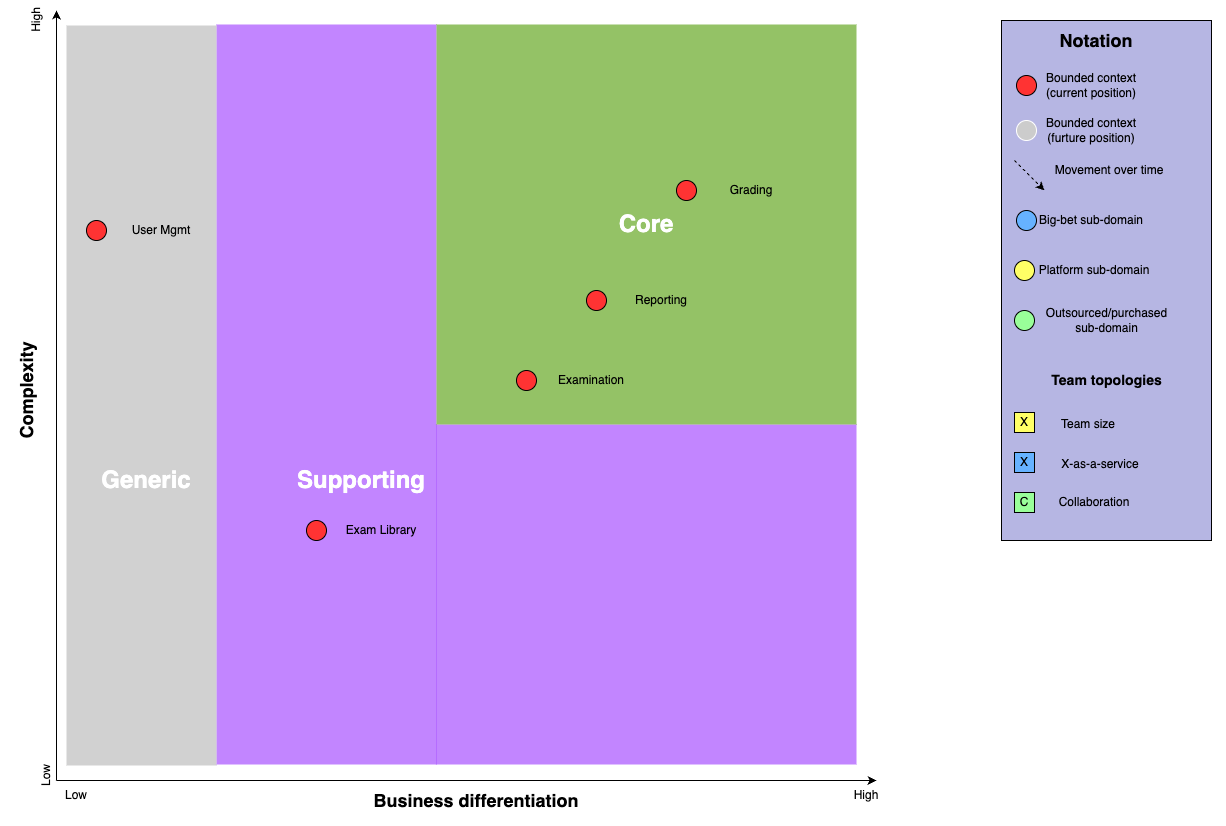

The diagram above was exported from draw.io. Its source (the exported page's mxGraphModel, read from the mxfile embedded in the PNG):
<mxGraphModel dx="969" dy="807" grid="1" gridSize="10" guides="1" tooltips="1" connect="1" arrows="1" fold="1" page="1" pageScale="1" pageWidth="850" pageHeight="1100" math="0" shadow="0">
  <root>
    <mxCell id="0" />
    <mxCell id="1" style="locked=1;" parent="0" />
    <mxCell id="58" value="" style="group" parent="1" vertex="1" connectable="0">
      <mxGeometry x="79.5" y="30" width="870.5" height="800" as="geometry" />
    </mxCell>
    <mxCell id="59" value="" style="rounded=0;whiteSpace=wrap;html=1;fillColor=#9933FF;strokeColor=none;connectable=0;fillOpacity=60;" parent="58" vertex="1">
      <mxGeometry x="200.5" y="14" width="220" height="740" as="geometry" />
    </mxCell>
    <mxCell id="60" value="" style="rounded=0;whiteSpace=wrap;html=1;fillColor=#9933FF;strokeColor=none;connectable=0;fillOpacity=60;" parent="58" vertex="1">
      <mxGeometry x="420" y="414" width="420.5" height="340" as="geometry" />
    </mxCell>
    <mxCell id="61" value="" style="endArrow=classic;html=1;" parent="58" edge="1">
      <mxGeometry width="50" height="50" relative="1" as="geometry">
        <mxPoint x="40.5" y="770" as="sourcePoint" />
        <mxPoint x="40.5" as="targetPoint" />
      </mxGeometry>
    </mxCell>
    <mxCell id="62" value="&lt;h2&gt;Complexity&lt;/h2&gt;" style="text;html=1;strokeColor=none;fillColor=none;align=center;verticalAlign=middle;whiteSpace=wrap;rounded=0;rotation=-90;" parent="58" vertex="1">
      <mxGeometry x="-9.5" y="370" width="39" height="20" as="geometry" />
    </mxCell>
    <mxCell id="63" value="" style="endArrow=classic;html=1;" parent="58" edge="1">
      <mxGeometry width="50" height="50" relative="1" as="geometry">
        <mxPoint x="40.5" y="770" as="sourcePoint" />
        <mxPoint x="860.5" y="770" as="targetPoint" />
      </mxGeometry>
    </mxCell>
    <mxCell id="64" value="&lt;h2&gt;Business differentiation&lt;/h2&gt;" style="text;html=1;strokeColor=none;fillColor=none;align=center;verticalAlign=middle;whiteSpace=wrap;rounded=0;" parent="58" vertex="1">
      <mxGeometry x="330.5" y="780" width="260" height="20" as="geometry" />
    </mxCell>
    <mxCell id="65" value="&lt;h1&gt;&lt;font color=&quot;#ffffff&quot;&gt;Core&lt;/font&gt;&lt;/h1&gt;" style="rounded=0;whiteSpace=wrap;html=1;fillColor=#4D9900;strokeColor=none;connectable=0;fillOpacity=60" parent="58" vertex="1">
      <mxGeometry x="420.5" y="14" width="420" height="400" as="geometry" />
    </mxCell>
    <mxCell id="66" value="" style="rounded=0;whiteSpace=wrap;html=1;fillColor=#B3B3B3;strokeColor=none;connectable=0;fillOpacity=60;" parent="58" vertex="1">
      <mxGeometry x="50.5" y="15" width="150" height="740" as="geometry" />
    </mxCell>
    <mxCell id="67" value="&lt;h1&gt;&lt;font color=&quot;#ffffff&quot;&gt;Supporting&lt;/font&gt;&lt;/h1&gt;" style="text;html=1;strokeColor=none;fillColor=none;align=center;verticalAlign=middle;whiteSpace=wrap;rounded=0;" parent="58" vertex="1">
      <mxGeometry x="325.5" y="460" width="40" height="20" as="geometry" />
    </mxCell>
    <mxCell id="68" value="&lt;h1&gt;&lt;font color=&quot;#ffffff&quot;&gt;Generic&lt;/font&gt;&lt;/h1&gt;" style="text;html=1;strokeColor=none;fillColor=none;align=center;verticalAlign=middle;whiteSpace=wrap;rounded=0;" parent="58" vertex="1">
      <mxGeometry x="110.5" y="460" width="40" height="20" as="geometry" />
    </mxCell>
    <mxCell id="69" value="Low" style="text;html=1;strokeColor=none;fillColor=none;align=center;verticalAlign=middle;whiteSpace=wrap;rounded=0;rotation=-90;" parent="58" vertex="1">
      <mxGeometry x="10.5" y="755" width="40" height="20" as="geometry" />
    </mxCell>
    <mxCell id="70" value="High" style="text;html=1;strokeColor=none;fillColor=none;align=center;verticalAlign=middle;whiteSpace=wrap;rounded=0;rotation=-90;" parent="58" vertex="1">
      <mxGeometry width="40" height="20" as="geometry" />
    </mxCell>
    <mxCell id="71" value="Low" style="text;html=1;strokeColor=none;fillColor=none;align=center;verticalAlign=middle;whiteSpace=wrap;rounded=0;" parent="58" vertex="1">
      <mxGeometry x="40" y="775" width="40" height="20" as="geometry" />
    </mxCell>
    <mxCell id="72" value="High" style="text;html=1;strokeColor=none;fillColor=none;align=center;verticalAlign=middle;whiteSpace=wrap;rounded=0;" parent="58" vertex="1">
      <mxGeometry x="830.5" y="775" width="40" height="20" as="geometry" />
    </mxCell>
    <mxCell id="73" value="" style="rounded=0;whiteSpace=wrap;html=1;fillColor=#B6B6E3;connectable=0;" parent="1" vertex="1">
      <mxGeometry x="1065" y="40" width="210" height="520" as="geometry" />
    </mxCell>
    <mxCell id="74" value="&lt;h2&gt;&lt;b&gt;Notation&lt;/b&gt;&lt;/h2&gt;" style="text;html=1;strokeColor=none;fillColor=none;align=center;verticalAlign=middle;whiteSpace=wrap;rounded=0;" parent="1" vertex="1">
      <mxGeometry x="1140" y="50" width="40" height="20" as="geometry" />
    </mxCell>
    <mxCell id="75" value="&lt;h3&gt;Team topologies&lt;/h3&gt;" style="text;html=1;strokeColor=none;fillColor=none;align=center;verticalAlign=middle;whiteSpace=wrap;rounded=0;" parent="1" vertex="1">
      <mxGeometry x="1107.5" y="390" width="125" height="20" as="geometry" />
    </mxCell>
    <mxCell id="76" value="bounded contexts" parent="0" />
    <mxCell id="77" value="" style="group" parent="76" vertex="1" connectable="0">
      <mxGeometry x="1080" y="95" width="210" height="570" as="geometry" />
    </mxCell>
    <mxCell id="78" value="" style="group" parent="77" vertex="1" connectable="0">
      <mxGeometry width="210" height="570" as="geometry" />
    </mxCell>
    <mxCell id="79" value="" style="ellipse;whiteSpace=wrap;html=1;aspect=fixed;fillColor=#FF3333;" parent="78" vertex="1">
      <mxGeometry width="20" height="20" as="geometry" />
    </mxCell>
    <mxCell id="80" value="Bounded context&lt;br&gt;(current position)" style="text;html=1;strokeColor=none;fillColor=none;align=center;verticalAlign=middle;whiteSpace=wrap;rounded=0;" parent="78" vertex="1">
      <mxGeometry x="20" width="110" height="20" as="geometry" />
    </mxCell>
    <mxCell id="87" value="" style="group" parent="76" vertex="1" connectable="0">
      <mxGeometry x="1080" y="140" width="130" height="20" as="geometry" />
    </mxCell>
    <mxCell id="88" value="" style="ellipse;whiteSpace=wrap;html=1;aspect=fixed;fillColor=#CCCCCC;strokeColor=#FFFFFF;" parent="87" vertex="1">
      <mxGeometry width="20" height="20" as="geometry" />
    </mxCell>
    <mxCell id="89" value="Bounded context&lt;br&gt;(furture position)" style="text;html=1;strokeColor=none;fillColor=none;align=center;verticalAlign=middle;whiteSpace=wrap;rounded=0;" parent="87" vertex="1">
      <mxGeometry x="20" width="110" height="20" as="geometry" />
    </mxCell>
    <mxCell id="94" value="" style="group" parent="76" vertex="1" connectable="0">
      <mxGeometry x="1078" y="180" width="160" height="30" as="geometry" />
    </mxCell>
    <mxCell id="95" value="" style="endArrow=classic;html=1;dashed=1;" parent="94" edge="1">
      <mxGeometry width="50" height="50" relative="1" as="geometry">
        <mxPoint as="sourcePoint" />
        <mxPoint x="30" y="30" as="targetPoint" />
      </mxGeometry>
    </mxCell>
    <mxCell id="96" value="Movement over time" style="text;html=1;strokeColor=none;fillColor=none;align=center;verticalAlign=middle;whiteSpace=wrap;rounded=0;" parent="94" vertex="1">
      <mxGeometry x="30" width="130" height="20" as="geometry" />
    </mxCell>
    <mxCell id="97" value="" style="group" parent="76" vertex="1" connectable="0">
      <mxGeometry x="1080" y="230" width="130" height="20" as="geometry" />
    </mxCell>
    <mxCell id="98" value="" style="group" parent="97" vertex="1" connectable="0">
      <mxGeometry width="130" height="20" as="geometry" />
    </mxCell>
    <mxCell id="99" value="" style="ellipse;whiteSpace=wrap;html=1;aspect=fixed;fillColor=#66B2FF;" parent="98" vertex="1">
      <mxGeometry width="20" height="20" as="geometry" />
    </mxCell>
    <mxCell id="100" value="Big-bet sub-domain" style="text;html=1;strokeColor=none;fillColor=none;align=center;verticalAlign=middle;whiteSpace=wrap;rounded=0;" parent="98" vertex="1">
      <mxGeometry x="20" width="110" height="20" as="geometry" />
    </mxCell>
    <mxCell id="101" value="" style="group" parent="76" vertex="1" connectable="0">
      <mxGeometry x="1078" y="280" width="140" height="20" as="geometry" />
    </mxCell>
    <mxCell id="102" value="" style="group" parent="101" vertex="1" connectable="0">
      <mxGeometry width="140" height="20" as="geometry" />
    </mxCell>
    <mxCell id="103" value="" style="ellipse;whiteSpace=wrap;html=1;aspect=fixed;fillColor=#FFFF66;" parent="102" vertex="1">
      <mxGeometry width="20" height="20" as="geometry" />
    </mxCell>
    <mxCell id="104" value="Platform sub-domain" style="text;html=1;strokeColor=none;fillColor=none;align=center;verticalAlign=middle;whiteSpace=wrap;rounded=0;" parent="102" vertex="1">
      <mxGeometry x="20" width="120" height="20" as="geometry" />
    </mxCell>
    <mxCell id="105" value="" style="group" parent="76" vertex="1" connectable="0">
      <mxGeometry x="1078" y="330" width="160" height="20" as="geometry" />
    </mxCell>
    <mxCell id="106" value="" style="group" parent="105" vertex="1" connectable="0">
      <mxGeometry width="160" height="20" as="geometry" />
    </mxCell>
    <mxCell id="107" value="" style="ellipse;whiteSpace=wrap;html=1;aspect=fixed;fillColor=#99FF99;" parent="106" vertex="1">
      <mxGeometry width="20" height="20" as="geometry" />
    </mxCell>
    <mxCell id="108" value="Outsourced/purchased sub-domain" style="text;html=1;strokeColor=none;fillColor=none;align=center;verticalAlign=middle;whiteSpace=wrap;rounded=0;" parent="106" vertex="1">
      <mxGeometry x="24.615384615384617" width="135.3846153846154" height="20" as="geometry" />
    </mxCell>
    <mxCell id="109" value="X" style="whiteSpace=wrap;html=1;aspect=fixed;fillColor=#FFFF66;" parent="76" vertex="1">
      <mxGeometry x="1078" y="432" width="20" height="20" as="geometry" />
    </mxCell>
    <mxCell id="110" value="X" style="whiteSpace=wrap;html=1;aspect=fixed;fillColor=#66B2FF;" parent="76" vertex="1">
      <mxGeometry x="1078" y="472" width="20" height="20" as="geometry" />
    </mxCell>
    <mxCell id="111" value="C" style="whiteSpace=wrap;html=1;aspect=fixed;fillColor=#99FF99;" parent="76" vertex="1">
      <mxGeometry x="1078" y="512" width="20" height="20" as="geometry" />
    </mxCell>
    <mxCell id="112" value="Team size" style="text;html=1;strokeColor=none;fillColor=none;align=center;verticalAlign=middle;whiteSpace=wrap;rounded=0;" parent="76" vertex="1">
      <mxGeometry x="1112" y="434" width="80" height="20" as="geometry" />
    </mxCell>
    <mxCell id="113" value="X-as-a-service" style="text;html=1;strokeColor=none;fillColor=none;align=center;verticalAlign=middle;whiteSpace=wrap;rounded=0;" parent="76" vertex="1">
      <mxGeometry x="1118" y="474" width="92" height="20" as="geometry" />
    </mxCell>
    <mxCell id="114" value="Collaboration" style="text;html=1;strokeColor=none;fillColor=none;align=center;verticalAlign=middle;whiteSpace=wrap;rounded=0;" parent="76" vertex="1">
      <mxGeometry x="1138" y="512" width="40" height="20" as="geometry" />
    </mxCell>
    <mxCell id="115" value="" style="ellipse;whiteSpace=wrap;html=1;aspect=fixed;fillColor=#FF3333;" vertex="1" parent="76">
      <mxGeometry x="740" y="200" width="20" height="20" as="geometry" />
    </mxCell>
    <mxCell id="116" value="Grading" style="text;html=1;strokeColor=none;fillColor=none;align=center;verticalAlign=middle;whiteSpace=wrap;rounded=0;" vertex="1" parent="76">
      <mxGeometry x="760" y="200" width="110" height="20" as="geometry" />
    </mxCell>
    <mxCell id="117" value="" style="ellipse;whiteSpace=wrap;html=1;aspect=fixed;fillColor=#FF3333;" vertex="1" parent="76">
      <mxGeometry x="580" y="390" width="20" height="20" as="geometry" />
    </mxCell>
    <mxCell id="118" value="Examination" style="text;html=1;strokeColor=none;fillColor=none;align=center;verticalAlign=middle;whiteSpace=wrap;rounded=0;" vertex="1" parent="76">
      <mxGeometry x="600" y="390" width="110" height="20" as="geometry" />
    </mxCell>
    <mxCell id="119" value="" style="ellipse;whiteSpace=wrap;html=1;aspect=fixed;fillColor=#FF3333;" vertex="1" parent="76">
      <mxGeometry x="150" y="240" width="20" height="20" as="geometry" />
    </mxCell>
    <mxCell id="120" value="User Mgmt" style="text;html=1;strokeColor=none;fillColor=none;align=center;verticalAlign=middle;whiteSpace=wrap;rounded=0;" vertex="1" parent="76">
      <mxGeometry x="170" y="240" width="110" height="20" as="geometry" />
    </mxCell>
    <mxCell id="121" value="" style="ellipse;whiteSpace=wrap;html=1;aspect=fixed;fillColor=#FF3333;" vertex="1" parent="76">
      <mxGeometry x="650" y="310" width="20" height="20" as="geometry" />
    </mxCell>
    <mxCell id="122" value="Reporting" style="text;html=1;strokeColor=none;fillColor=none;align=center;verticalAlign=middle;whiteSpace=wrap;rounded=0;" vertex="1" parent="76">
      <mxGeometry x="670" y="310" width="110" height="20" as="geometry" />
    </mxCell>
    <mxCell id="123" value="" style="ellipse;whiteSpace=wrap;html=1;aspect=fixed;fillColor=#FF3333;" vertex="1" parent="76">
      <mxGeometry x="370" y="540" width="20" height="20" as="geometry" />
    </mxCell>
    <mxCell id="124" value="Exam Library" style="text;html=1;strokeColor=none;fillColor=none;align=center;verticalAlign=middle;whiteSpace=wrap;rounded=0;" vertex="1" parent="76">
      <mxGeometry x="390" y="540" width="110" height="20" as="geometry" />
    </mxCell>
  </root>
</mxGraphModel>